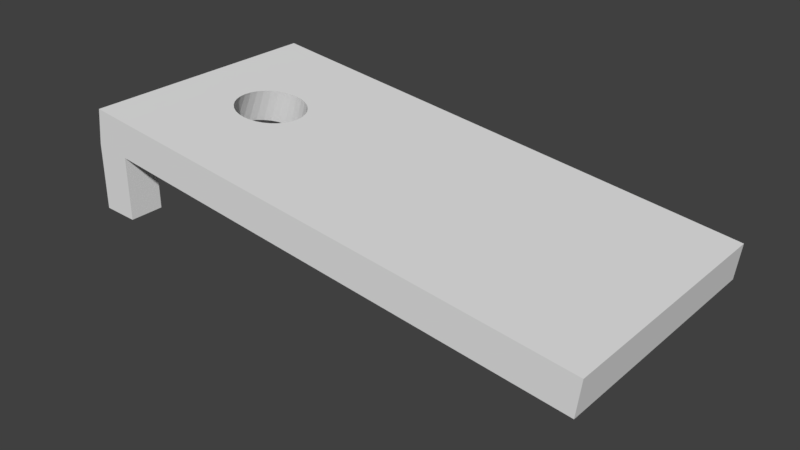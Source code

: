 # Source: Cornhole_Board_Keith.blend  (saved by Blender 2.79.0; exported with 4.5.12 LTS)
import bpy
from mathutils import Matrix  # noqa: F401  (used for matrix-valued properties, if any)

bpy.ops.wm.read_factory_settings(use_empty=True)
scene = bpy.context.scene
scene.name = 'Scene'

# ---- collections
col_collection_1 = bpy.data.collections.new('Collection 1'); scene.collection.children.link(col_collection_1)

# ---- world
world_world = bpy.data.worlds.new('World'); scene.world = world_world
world_world.color = (0.05088, 0.05088, 0.05088)
world_world.use_sun_shadow = False
world_world.sun_shadow_jitter_overblur = 0.0
world_world.cycles.sampling_method = 'MANUAL'

# ---- meshes
me_cube_002 = bpy.data.meshes.new('Cube.002')
me_cube_002.from_pydata([(-1.0, -1.0, -1.0), (-1.0, -1.0, 1.0), (-1.0, 1.0, -1.0), (-1.0, 1.0, 1.0), (1.0, -1.0, -1.0), (1.0, -1.0, 1.0), (1.0, 1.0, -1.0), (1.0, 1.0, 1.0), (-0.8652, 1.0, -1.005), (-0.8652, 1.0, 0.9946), (-0.8652, -1.0, -1.005), (-0.8652, -1.0, 0.9946), (-1.0, -0.7267, -1.0), (-1.0, -0.7267, 1.0), (1.0, -0.7267, -1.0), (1.0, -0.7267, 1.0), (-0.8652, -0.7267, 0.9946), (-0.8652, -0.7267, -1.005), (-1.0, 0.7239, 1.0), (1.0, 0.7239, -1.0), (-1.0, 0.7239, -1.0), (1.0, 0.7239, 1.0), (-0.8652, 0.7239, 0.9946), (-0.8652, 0.7239, -1.005), (-0.8321, 1.0, -4.734), (-0.9662, 1.0, -4.935), (-0.9662, 0.7239, -4.935), (-0.8321, 0.7239, -4.734), (-0.9687, -0.7267, -4.651), (-0.9687, -1.0, -4.651), (-0.8343, -1.0, -4.486), (-0.8343, -0.7267, -4.486), (-0.6709, 0.2911, -1.005), (-0.6429, 0.2853, -1.005), (-0.6161, 0.2684, -1.005), (-0.5913, 0.2409, -1.005), (-0.5696, 0.2039, -1.005), (-0.5518, 0.1589, -1.004), (-0.5386, 0.1074, -1.004), (-0.5305, 0.05167, -1.004), (-0.5277, -0.006343, -1.004), (-0.5305, -0.06435, -1.004), (-0.5386, -0.1201, -1.004), (-0.5518, -0.1716, -1.004), (-0.5696, -0.2166, -1.005), (-0.5913, -0.2536, -1.005), (-0.6161, -0.2811, -1.005), (-0.6429, -0.298, -1.005), (-0.6709, -0.3038, -1.005), (-0.6988, -0.2981, -1.005), (-0.7256, -0.2812, -1.005), (-0.7504, -0.2537, -1.005), (-0.7721, -0.2167, -1.005), (-0.7899, -0.1716, -1.005), (-0.8031, -0.1202, -1.005), (-0.8113, -0.06441, -1.005), (-0.814, -0.006379, -1.005), (-0.8113, 0.05166, -1.005), (-0.8031, 0.1075, -1.005), (-0.7899, 0.1589, -1.005), (-0.7721, 0.204, -1.005), (-0.7504, 0.241, -1.005), (-0.7256, 0.2684, -1.005), (-0.6988, 0.2853, -1.005), (-0.6394, 0.2764, 0.9953), (-0.6134, 0.2711, 0.9953), (-0.5884, 0.2553, 0.9954), (-0.5653, 0.2297, 0.9955), (-0.5451, 0.1952, 0.9955), (-0.5285, 0.1533, 0.9956), (-0.5162, 0.1054, 0.9956), (-0.5086, 0.0534, 0.9956), (-0.5061, -0.0006496, 0.9957), (-0.5086, -0.0547, 0.9956), (-0.5162, -0.1067, 0.9956), (-0.5285, -0.1546, 0.9956), (-0.5451, -0.1966, 0.9955), (-0.5653, -0.231, 0.9955), (-0.5884, -0.2566, 0.9954), (-0.6134, -0.2724, 0.9953), (-0.6394, -0.2778, 0.9953), (-0.6654, -0.2725, 0.9952), (-0.6905, -0.2567, 0.9951), (-0.7135, -0.2311, 0.9951), (-0.7338, -0.1966, 0.995), (-0.7503, -0.1547, 0.995), (-0.7627, -0.1067, 0.9949), (-0.7703, -0.05475, 0.9949), (-0.7728, -0.0006835, 0.9949), (-0.7703, 0.05339, 0.9949), (-0.7627, 0.1054, 0.9949), (-0.7503, 0.1533, 0.995), (-0.7338, 0.1953, 0.995), (-0.7135, 0.2297, 0.9951), (-0.6905, 0.2553, 0.9951), (-0.6654, 0.2711, 0.9952)], [], [(20, 18, 3, 2), (8, 9, 7, 6), (14, 15, 5, 4), (10, 11, 1, 0), (17, 14, 4, 10), (16, 13, 1, 11), (15, 16, 11, 5), (17, 10, 30, 31), (4, 5, 11, 10), (2, 3, 9, 8), (20, 23, 17, 12), (21, 22, 64, 65, 66, 67, 68, 69, 70, 71, 72, 73, 74, 75, 76, 77, 78, 79, 80, 16, 15), (22, 18, 13, 16), (23, 19, 14, 17, 48, 47, 46, 45, 44, 43, 42, 41, 40, 39, 38, 37, 36, 35, 34, 33, 32), (19, 21, 15, 14), (0, 1, 13, 12), (6, 7, 21, 19), (8, 6, 19, 23), (9, 3, 18, 22), (7, 9, 22, 21), (2, 8, 24, 25), (12, 13, 18, 20), (25, 24, 27, 26), (8, 23, 27, 24), (23, 20, 26, 27), (20, 2, 25, 26), (28, 31, 30, 29), (12, 17, 31, 28), (0, 12, 28, 29), (10, 0, 29, 30), (63, 62, 61, 60, 59, 58, 57, 56, 55, 54, 53, 52, 51, 50, 49, 48, 17, 23, 32), (16, 80, 81, 82, 83, 84, 85, 86, 87, 88, 89, 90, 91, 92, 93, 94, 95, 64, 22), (60, 92, 91, 59), (62, 94, 93, 61), (32, 64, 95, 63), (58, 90, 89, 57), (56, 88, 87, 55), (54, 86, 85, 53), (52, 84, 83, 51), (50, 82, 81, 49), (48, 80, 79, 47), (46, 78, 77, 45), (44, 76, 75, 43), (42, 74, 73, 41), (40, 72, 71, 39), (38, 70, 69, 37), (36, 68, 67, 35), (34, 66, 65, 33), (33, 65, 64, 32), (63, 95, 94, 62), (61, 93, 92, 60), (59, 91, 90, 58), (57, 89, 88, 56), (55, 87, 86, 54), (53, 85, 84, 52), (51, 83, 82, 50), (49, 81, 80, 48), (47, 79, 78, 46), (45, 77, 76, 44), (43, 75, 74, 42), (41, 73, 72, 40), (39, 71, 70, 38), (37, 69, 68, 36), (35, 67, 66, 34)])
_uv = me_cube_002.uv_layers.new(name='UVMap')
_uv.uv.foreach_set('vector', [-0.03381, 0.8929, 0.819, 0.8929, 0.819, 1.043, -0.03381, 1.043, 0.17, 0.5786, 0.17, 0.4191, 0.8815, 0.4187, 0.8815, 0.5782, 0.7133, -0.07519, 0.2867, -0.07519, 0.2867, -0.2916, 0.7133, -0.2916, -0.6982, 0.3518, -0.6982, 0.6474, -0.8847, 0.6482, -0.8847, 0.3526, 0.01765, 0.6212, 0.2617, 0.6212, 0.2617, 0.6667, 0.01765, 0.6667, 0.06746, 0.1367, 5.961e-08, 0.1367, 0.0, 1.49e-07, 0.06746, 1.192e-07, 1.0, 0.1367, 0.06746, 0.1367, 0.06746, 1.192e-07, 1.0, 0.0, 0.3518, 0.6419, 0.1414, 0.6419, 0.1414, 0.3154, 0.3518, 0.3154, 1.882, 0.3526, 1.882, 0.6482, -0.6982, 0.6474, -0.6982, 0.3518, 0.1185, 0.5782, 0.1185, 0.4187, 0.17, 0.4191, 0.17, 0.5786, 0.0, 0.3798, 0.01765, 0.3798, 0.01765, 0.6212, 3.12e-08, 0.6212, 1.0, 0.862, 0.06746, 0.862, 0.1803, 0.6382, 0.1933, 0.6355, 0.2058, 0.6277, 0.2174, 0.6149, 0.2275, 0.5976, 0.2358, 0.5766, 0.2419, 0.5527, 0.2457, 0.5267, 0.247, 0.4997, 0.2457, 0.4727, 0.2419, 0.4467, 0.2358, 0.4227, 0.2275, 0.4017, 0.2174, 0.3845, 0.2058, 0.3717, 0.1933, 0.3638, 0.1803, 0.3611, 0.06746, 0.1367, 1.0, 0.1367, 0.06746, 0.862, 1.788e-07, 0.862, 5.961e-08, 0.1367, 0.06746, 0.1367, 0.01765, 0.3798, 0.2617, 0.3798, 0.2617, 0.6212, 0.01765, 0.6212, 0.04307, 0.5508, 0.04673, 0.5499, 0.05024, 0.5471, 0.05348, 0.5425, 0.05632, 0.5363, 0.05865, 0.5288, 0.06038, 0.5203, 0.06144, 0.511, 0.0618, 0.5013, 0.06144, 0.4917, 0.06038, 0.4824, 0.05865, 0.4738, 0.05632, 0.4663, 0.05348, 0.4602, 0.05024, 0.4556, 0.04673, 0.4528, 0.04307, 0.4518, 0.7133, 1.073, 0.2867, 1.073, 0.2867, -0.07519, 0.7133, -0.07519, -0.03381, -0.04212, 0.819, -0.04212, 0.819, 0.1061, -0.03381, 0.1061, 0.7133, 1.292, 0.2867, 1.292, 0.2867, 1.073, 0.7133, 1.073, 0.01765, 0.3338, 0.2617, 0.3338, 0.2617, 0.3798, 0.01765, 0.3798, 0.06746, 1.0, 2.981e-07, 1.0, 1.788e-07, 0.862, 0.06746, 0.862, 1.0, 1.0, 0.06746, 1.0, 0.06746, 0.862, 1.0, 0.862, 0.4575, 0.6846, 0.3538, 0.684, 0.353, 0.3341, 0.4575, 0.3154, -0.03381, 0.1061, 0.819, 0.1061, 0.819, 0.8929, -0.03381, 0.8929, 0.9883, 0.3154, 0.9883, 0.3381, 0.7757, 0.3381, 0.7757, 0.3154, -0.07137, 0.6652, -0.2839, 0.6652, -0.2839, 0.3154, -0.07137, 0.3154, 0.5624, 0.684, 0.4587, 0.6846, 0.4587, 0.3154, 0.5633, 0.3341, -0.2851, 0.6846, -0.4977, 0.6846, -0.4977, 0.3154, -0.2851, 0.3154, 0.9862, 0.3382, 0.9862, 0.3582, 0.7757, 0.3582, 0.7757, 0.3382, 0.6689, 0.6579, 0.5651, 0.6573, 0.5644, 0.3308, 0.6689, 0.3154, 0.1402, 0.6579, -0.07023, 0.6579, -0.07023, 0.3154, 0.1402, 0.3154, 0.7738, 0.6573, 0.6701, 0.6579, 0.6701, 0.3154, 0.7746, 0.3308, 0.03942, 0.4528, 0.0359, 0.4556, 0.03267, 0.4602, 0.02983, 0.4663, 0.0275, 0.4738, 0.02576, 0.4824, 0.0247, 0.4917, 0.02434, 0.5013, 0.0247, 0.511, 0.02576, 0.5203, 0.0275, 0.5288, 0.02983, 0.5363, 0.03267, 0.5425, 0.0359, 0.5471, 0.03942, 0.5499, 0.04307, 0.5508, 0.01765, 0.6212, 0.01765, 0.3798, 0.04307, 0.4518, 0.06746, 0.1367, 0.1803, 0.3611, 0.1673, 0.3638, 0.1548, 0.3717, 0.1433, 0.3845, 0.1332, 0.4017, 0.1249, 0.4227, 0.1187, 0.4466, 0.1149, 0.4726, 0.1136, 0.4997, 0.1149, 0.5267, 0.1187, 0.5527, 0.1249, 0.5766, 0.1332, 0.5976, 0.1433, 0.6149, 0.1548, 0.6277, 0.1673, 0.6356, 0.1803, 0.6382, 0.06746, 0.862, 0.006359, 0.3639, 0.02355, 0.636, -0.007859, 0.6361, -0.02735, 0.3639, 0.06192, 0.3638, 0.07564, 0.636, 0.05135, 0.636, 0.03619, 0.3638, 0.1105, 0.3639, 0.1242, 0.6361, 0.09992, 0.636, 0.08621, 0.3638, -0.06429, 0.364, -0.04227, 0.6362, -0.07881, 0.6363, -0.1035, 0.3641, 0.8737, 0.3642, 0.8462, 0.6364, 0.8085, 0.6362, 0.8333, 0.3641, 0.794, 0.3639, 0.772, 0.6361, 0.7375, 0.636, 0.7571, 0.3638, 0.7234, 0.3637, 0.7061, 0.6359, 0.6784, 0.6358, 0.6936, 0.3636, 0.6678, 0.3636, 0.6541, 0.6358, 0.6298, 0.6358, 0.6436, 0.3636, 0.6193, 0.3636, 0.6055, 0.6358, 0.5812, 0.6359, 0.595, 0.3637, 0.5707, 0.3638, 0.5569, 0.6359, 0.5326, 0.636, 0.545, 0.3638, 0.5151, 0.3639, 0.5048, 0.636, 0.4734, 0.6361, 0.4814, 0.3639, 0.4445, 0.364, 0.439, 0.6361, 0.4025, 0.6362, 0.4053, 0.364, 0.3649, 0.364, 0.3648, 0.6362, 0.3272, 0.6362, 0.3245, 0.364, 0.2853, 0.364, 0.2907, 0.6362, 0.2563, 0.6362, 0.2483, 0.364, 0.2146, 0.364, 0.2249, 0.6362, 0.1971, 0.6362, 0.1848, 0.364, 0.1591, 0.364, 0.1728, 0.6361, 0.1485, 0.6361, 0.1348, 0.3639, 0.1348, 0.3639, 0.1485, 0.6361, 0.1242, 0.6361, 0.1105, 0.3639, 0.08621, 0.3638, 0.09992, 0.636, 0.07564, 0.636, 0.06192, 0.3638, 0.03619, 0.3638, 0.05135, 0.636, 0.02355, 0.636, 0.006359, 0.3639, -0.02735, 0.3639, -0.007859, 0.6361, -0.04227, 0.6362, -0.06429, 0.364, -0.1035, 0.3641, -0.07881, 0.6363, -0.1165, 0.6364, -0.1439, 0.3642, 0.8333, 0.3641, 0.8085, 0.6362, 0.772, 0.6361, 0.794, 0.3639, 0.7571, 0.3638, 0.7375, 0.636, 0.7061, 0.6359, 0.7234, 0.3637, 0.6936, 0.3636, 0.6784, 0.6358, 0.6541, 0.6358, 0.6678, 0.3636, 0.6436, 0.3636, 0.6298, 0.6358, 0.6055, 0.6358, 0.6193, 0.3636, 0.595, 0.3637, 0.5812, 0.6359, 0.5569, 0.6359, 0.5707, 0.3638, 0.545, 0.3638, 0.5326, 0.636, 0.5048, 0.636, 0.5151, 0.3639, 0.4814, 0.3639, 0.4734, 0.6361, 0.439, 0.6361, 0.4445, 0.364, 0.4053, 0.364, 0.4025, 0.6362, 0.3648, 0.6362, 0.3649, 0.364, 0.3245, 0.364, 0.3272, 0.6362, 0.2907, 0.6362, 0.2853, 0.364, 0.2483, 0.364, 0.2563, 0.6362, 0.2249, 0.6362, 0.2146, 0.364, 0.1848, 0.364, 0.1971, 0.6362, 0.1728, 0.6361, 0.1591, 0.364])
me_cube_002.use_remesh_preserve_volume = False
me_cube_002.use_remesh_preserve_attributes = False
me_cube_002.use_mirror_vertex_groups = False
me_cube_002.update()

# ---- objects
ob_cube = bpy.data.objects.new('Cube', me_cube_002)

# ---- transforms, parenting, visibility, modifiers, constraints
ob_cube.location = (7.24e-05, 0.0004053, 0.3631)
ob_cube.rotation_euler = (0.0, 0.1257, 0.0)
ob_cube.scale = (1.297, 0.6255, 0.08942)
ob_cube.lineart.crease_threshold = 0.0

# ---- collection membership
col_collection_1.objects.link(ob_cube)

# ---- scene / render settings (as saved in the file)
scene.frame_start = 1; scene.frame_end = 250; scene.frame_set(1)
scene.render.engine = 'BLENDER_EEVEE_NEXT'
scene.render.resolution_percentage = 50
scene.render.dither_intensity = 0.0
scene.cycles.use_denoising = False
scene.cycles.samples = 128
scene.cycles.sampling_pattern = 'TABULATED_SOBOL'
scene.cycles.use_adaptive_sampling = False
scene.cycles.use_light_tree = False
scene.cycles.blur_glossy = 0.0
scene.cycles.sample_clamp_indirect = 0.0
scene.view_settings.view_transform = 'Standard'
bpy.context.view_layer.update()

# ---- added for rendering (the .blend has no active camera and no usable light): camera, sun
cam_auto = bpy.data.cameras.new('AutoCamera')
cam_auto.lens = 50.0
cam_auto.sensor_width = 36.0
cam_auto.clip_end = 1000.0
ob_auto_camera = bpy.data.objects.new('AutoCamera', cam_auto)
scene.collection.objects.link(ob_auto_camera)
ob_auto_camera.location = (2.79299, -3.37756, 2.44054)
ob_auto_camera.rotation_euler = (1.09748, -7.21219e-08, 0.694738)
scene.camera = ob_auto_camera
light_auto_sun = bpy.data.lights.new('AutoSun', 'SUN')
light_auto_sun.energy = 3.0
light_auto_sun.angle = 0.0523599
ob_auto_sun = bpy.data.objects.new('AutoSun', light_auto_sun)
scene.collection.objects.link(ob_auto_sun)
ob_auto_sun.rotation_euler = (0.872665, 0.174533, 0.523599)
bpy.context.view_layer.update()
